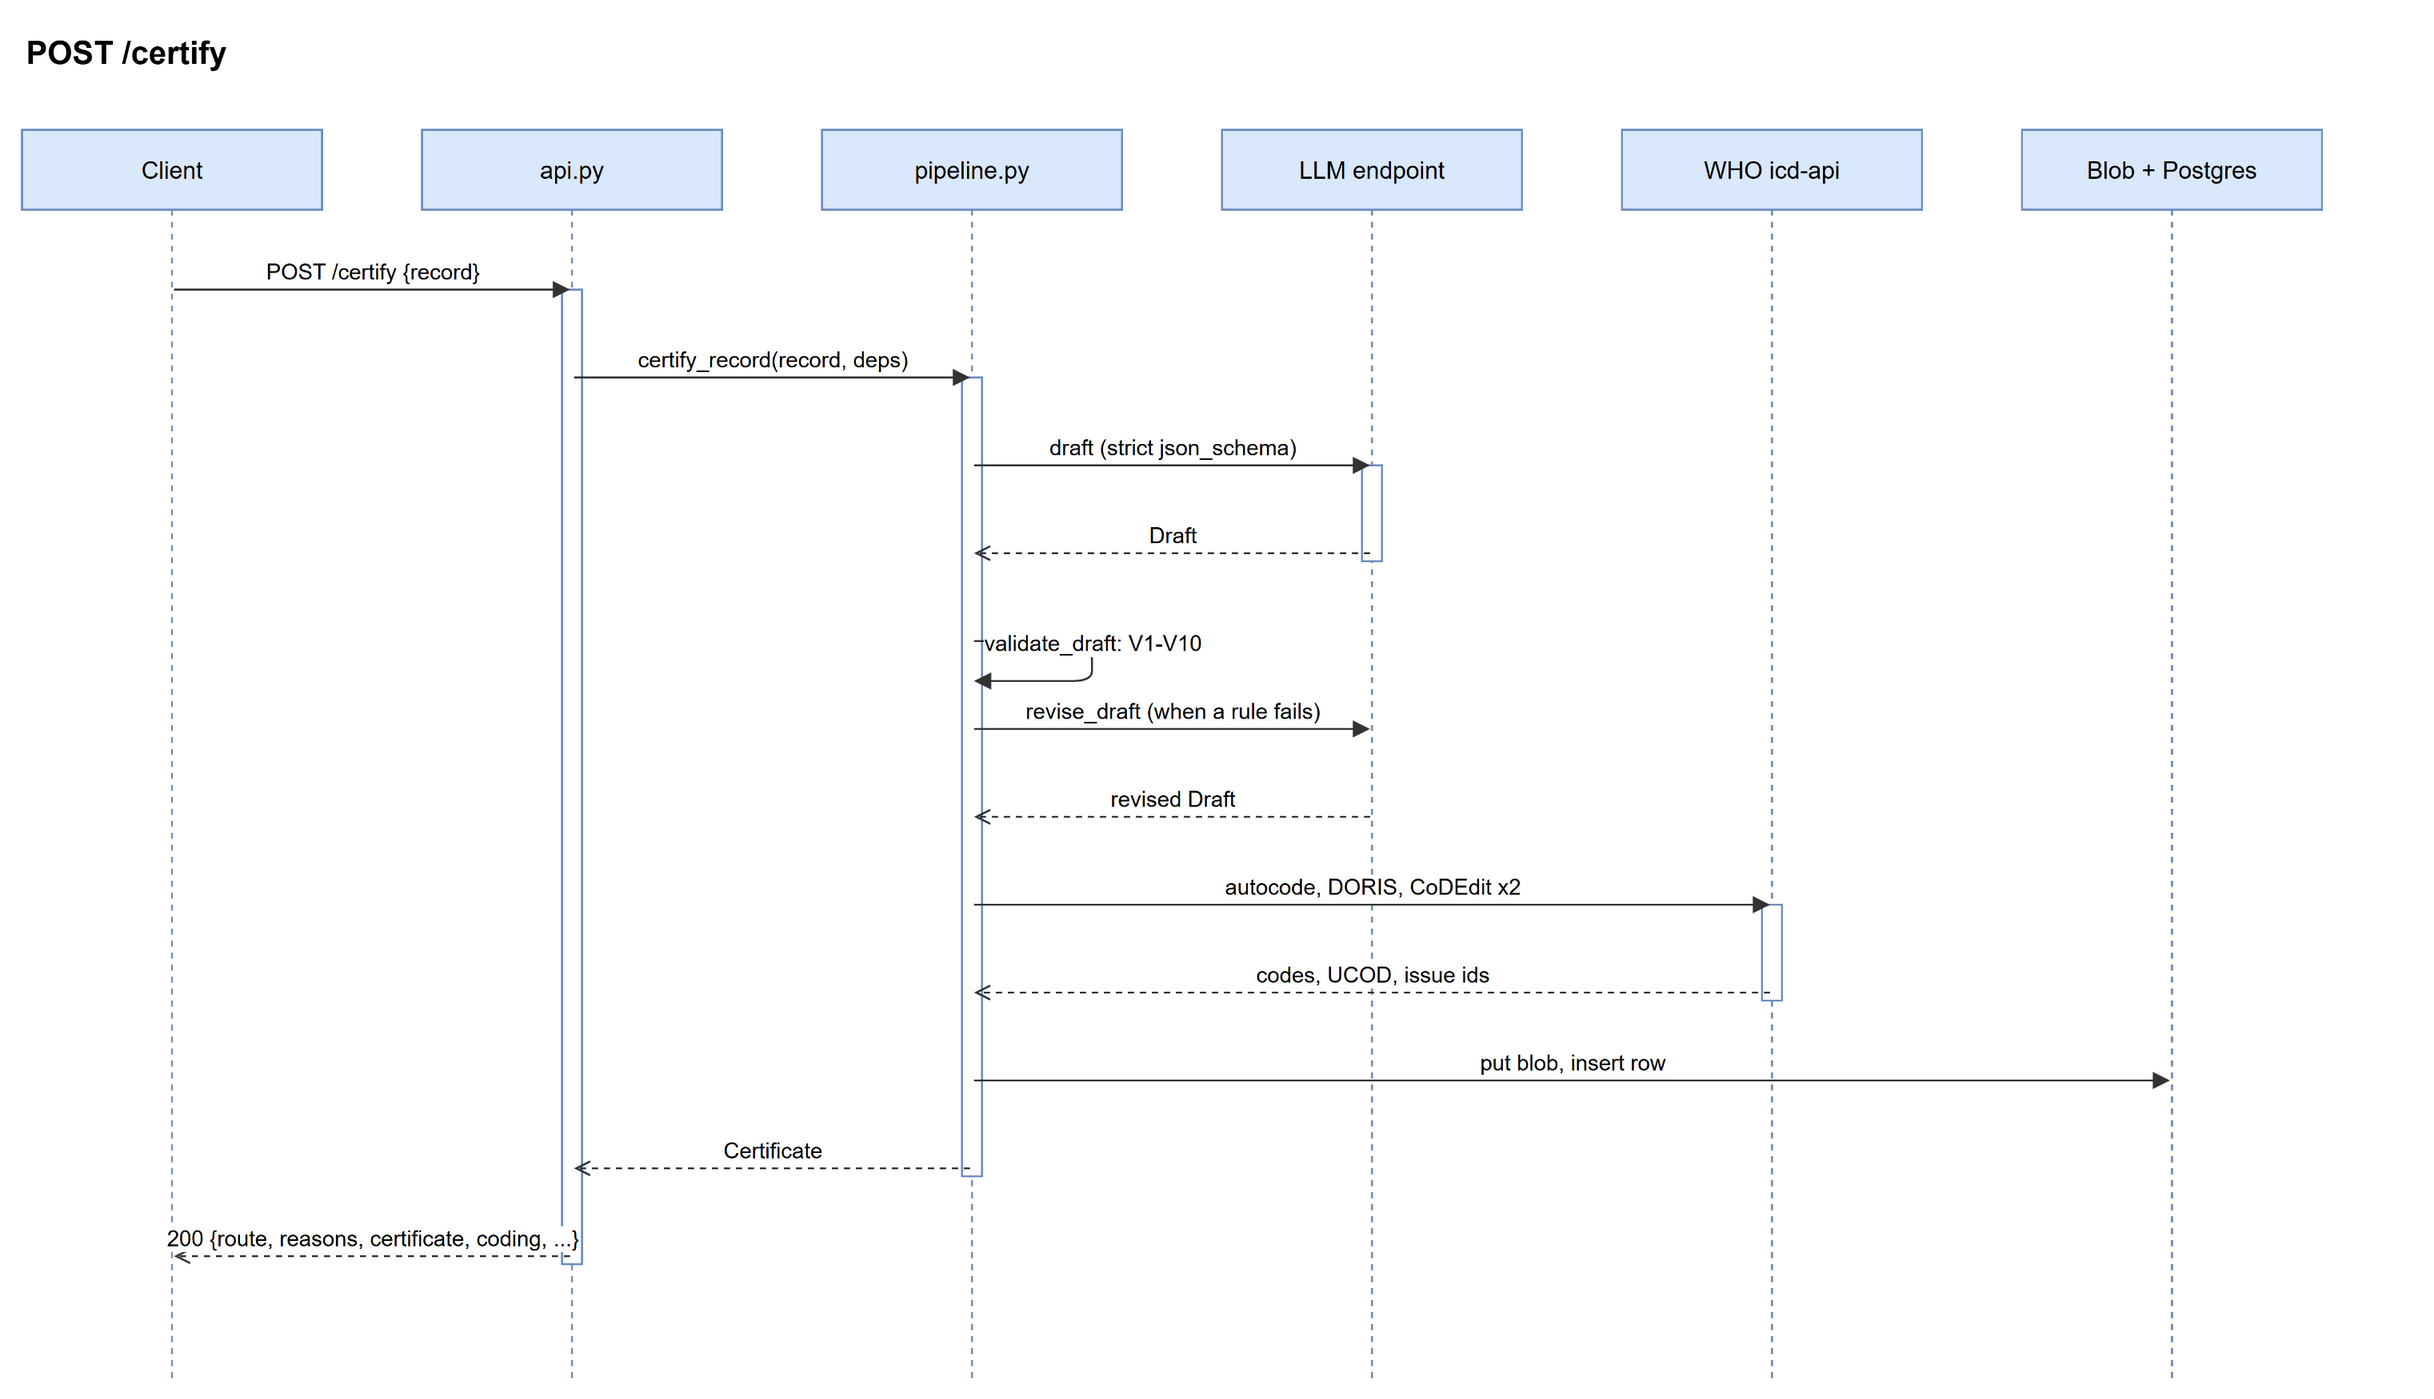

The diagram above was exported from draw.io. Its source (the exported page's mxGraphModel, read from the mxfile embedded in the PNG):
<mxGraphModel>
  <root>
    <mxCell id="0" />
    <mxCell id="1" parent="0" />
    <mxCell id="2" value="Client" style="shape=umlLifeline;perimeter=lifelinePerimeter;whiteSpace=wrap;html=1;container=0;collapsible=0;recursiveResize=0;outlineConnect=0;size=40;fillColor=#dae8fc;strokeColor=#6c8ebf;" vertex="1" parent="1">
      <mxGeometry x="40" y="70" width="150" height="628" as="geometry" />
    </mxCell>
    <mxCell id="3" value="api.py" style="shape=umlLifeline;perimeter=lifelinePerimeter;whiteSpace=wrap;html=1;container=0;collapsible=0;recursiveResize=0;outlineConnect=0;size=40;fillColor=#dae8fc;strokeColor=#6c8ebf;" vertex="1" parent="1">
      <mxGeometry x="240" y="70" width="150" height="628" as="geometry" />
    </mxCell>
    <mxCell id="4" value="pipeline.py" style="shape=umlLifeline;perimeter=lifelinePerimeter;whiteSpace=wrap;html=1;container=0;collapsible=0;recursiveResize=0;outlineConnect=0;size=40;fillColor=#dae8fc;strokeColor=#6c8ebf;" vertex="1" parent="1">
      <mxGeometry x="440" y="70" width="150" height="628" as="geometry" />
    </mxCell>
    <mxCell id="5" value="LLM endpoint" style="shape=umlLifeline;perimeter=lifelinePerimeter;whiteSpace=wrap;html=1;container=0;collapsible=0;recursiveResize=0;outlineConnect=0;size=40;fillColor=#dae8fc;strokeColor=#6c8ebf;" vertex="1" parent="1">
      <mxGeometry x="640" y="70" width="150" height="628" as="geometry" />
    </mxCell>
    <mxCell id="6" value="WHO icd-api" style="shape=umlLifeline;perimeter=lifelinePerimeter;whiteSpace=wrap;html=1;container=0;collapsible=0;recursiveResize=0;outlineConnect=0;size=40;fillColor=#dae8fc;strokeColor=#6c8ebf;" vertex="1" parent="1">
      <mxGeometry x="840" y="70" width="150" height="628" as="geometry" />
    </mxCell>
    <mxCell id="7" value="Blob + Postgres" style="shape=umlLifeline;perimeter=lifelinePerimeter;whiteSpace=wrap;html=1;container=0;collapsible=0;recursiveResize=0;outlineConnect=0;size=40;fillColor=#dae8fc;strokeColor=#6c8ebf;" vertex="1" parent="1">
      <mxGeometry x="1040" y="70" width="150" height="628" as="geometry" />
    </mxCell>
    <mxCell id="8" value="POST /certify" style="text;html=1;fontSize=16;fontStyle=1;" vertex="1" parent="1">
      <mxGeometry x="40" y="15" width="1200" height="30" as="geometry" />
    </mxCell>
    <mxCell id="9" value="" style="html=1;points=[];perimeter=orthogonalPerimeter;fillColor=#ffffff;strokeColor=#6c8ebf;" vertex="1" parent="1">
      <mxGeometry x="310" y="150" width="10" height="488" as="geometry" />
    </mxCell>
    <mxCell id="10" value="" style="html=1;points=[];perimeter=orthogonalPerimeter;fillColor=#ffffff;strokeColor=#6c8ebf;" vertex="1" parent="1">
      <mxGeometry x="510" y="194" width="10" height="400" as="geometry" />
    </mxCell>
    <mxCell id="11" value="" style="html=1;points=[];perimeter=orthogonalPerimeter;fillColor=#ffffff;strokeColor=#6c8ebf;" vertex="1" parent="1">
      <mxGeometry x="710" y="238" width="10" height="48" as="geometry" />
    </mxCell>
    <mxCell id="12" value="" style="html=1;points=[];perimeter=orthogonalPerimeter;fillColor=#ffffff;strokeColor=#6c8ebf;" vertex="1" parent="1">
      <mxGeometry x="910" y="458" width="10" height="48" as="geometry" />
    </mxCell>
    <mxCell id="13" value="" style="strokeColor=none;fillColor=none;" vertex="1" parent="1">
      <mxGeometry x="114" y="149" width="2" height="2" as="geometry" />
    </mxCell>
    <mxCell id="14" value="" style="strokeColor=none;fillColor=none;" vertex="1" parent="1">
      <mxGeometry x="314" y="149" width="2" height="2" as="geometry" />
    </mxCell>
    <mxCell id="15" value="POST /certify {record}" style="edgeStyle=none;html=1;rounded=1;endArrow=block;strokeColor=#333333;verticalAlign=bottom;fontSize=11;" edge="1" parent="1" source="13" target="14">
      <mxGeometry relative="1" as="geometry" />
    </mxCell>
    <mxCell id="16" value="" style="strokeColor=none;fillColor=none;" vertex="1" parent="1">
      <mxGeometry x="314" y="193" width="2" height="2" as="geometry" />
    </mxCell>
    <mxCell id="17" value="" style="strokeColor=none;fillColor=none;" vertex="1" parent="1">
      <mxGeometry x="514" y="193" width="2" height="2" as="geometry" />
    </mxCell>
    <mxCell id="18" value="certify_record(record, deps)" style="edgeStyle=none;html=1;rounded=1;endArrow=block;strokeColor=#333333;verticalAlign=bottom;fontSize=11;" edge="1" parent="1" source="16" target="17">
      <mxGeometry relative="1" as="geometry" />
    </mxCell>
    <mxCell id="19" value="" style="strokeColor=none;fillColor=none;" vertex="1" parent="1">
      <mxGeometry x="514" y="237" width="2" height="2" as="geometry" />
    </mxCell>
    <mxCell id="20" value="" style="strokeColor=none;fillColor=none;" vertex="1" parent="1">
      <mxGeometry x="714" y="237" width="2" height="2" as="geometry" />
    </mxCell>
    <mxCell id="21" value="draft (strict json_schema)" style="edgeStyle=none;html=1;rounded=1;endArrow=block;strokeColor=#333333;verticalAlign=bottom;fontSize=11;" edge="1" parent="1" source="19" target="20">
      <mxGeometry relative="1" as="geometry" />
    </mxCell>
    <mxCell id="22" value="" style="strokeColor=none;fillColor=none;" vertex="1" parent="1">
      <mxGeometry x="714" y="281" width="2" height="2" as="geometry" />
    </mxCell>
    <mxCell id="23" value="" style="strokeColor=none;fillColor=none;" vertex="1" parent="1">
      <mxGeometry x="514" y="281" width="2" height="2" as="geometry" />
    </mxCell>
    <mxCell id="24" value="Draft" style="edgeStyle=none;html=1;rounded=1;endArrow=block;strokeColor=#333333;verticalAlign=bottom;fontSize=11;dashed=1;endArrow=open;" edge="1" parent="1" source="22" target="23">
      <mxGeometry relative="1" as="geometry" />
    </mxCell>
    <mxCell id="25" value="" style="strokeColor=none;fillColor=none;" vertex="1" parent="1">
      <mxGeometry x="514" y="325" width="2" height="2" as="geometry" />
    </mxCell>
    <mxCell id="26" value="" style="strokeColor=none;fillColor=none;" vertex="1" parent="1">
      <mxGeometry x="514" y="345" width="2" height="2" as="geometry" />
    </mxCell>
    <mxCell id="27" value="validate_draft: V1-V10" style="edgeStyle=none;html=1;rounded=1;endArrow=block;strokeColor=#333333;verticalAlign=bottom;fontSize=11;" edge="1" parent="1" source="25" target="26">
      <mxGeometry relative="1" as="geometry">
        <Array as="points">
          <mxPoint x="575" y="326" />
          <mxPoint x="575" y="346" />
        </Array>
      </mxGeometry>
    </mxCell>
    <mxCell id="28" value="" style="strokeColor=none;fillColor=none;" vertex="1" parent="1">
      <mxGeometry x="514" y="369" width="2" height="2" as="geometry" />
    </mxCell>
    <mxCell id="29" value="" style="strokeColor=none;fillColor=none;" vertex="1" parent="1">
      <mxGeometry x="714" y="369" width="2" height="2" as="geometry" />
    </mxCell>
    <mxCell id="30" value="revise_draft (when a rule fails)" style="edgeStyle=none;html=1;rounded=1;endArrow=block;strokeColor=#333333;verticalAlign=bottom;fontSize=11;" edge="1" parent="1" source="28" target="29">
      <mxGeometry relative="1" as="geometry" />
    </mxCell>
    <mxCell id="31" value="" style="strokeColor=none;fillColor=none;" vertex="1" parent="1">
      <mxGeometry x="714" y="413" width="2" height="2" as="geometry" />
    </mxCell>
    <mxCell id="32" value="" style="strokeColor=none;fillColor=none;" vertex="1" parent="1">
      <mxGeometry x="514" y="413" width="2" height="2" as="geometry" />
    </mxCell>
    <mxCell id="33" value="revised Draft" style="edgeStyle=none;html=1;rounded=1;endArrow=block;strokeColor=#333333;verticalAlign=bottom;fontSize=11;dashed=1;endArrow=open;" edge="1" parent="1" source="31" target="32">
      <mxGeometry relative="1" as="geometry" />
    </mxCell>
    <mxCell id="34" value="" style="strokeColor=none;fillColor=none;" vertex="1" parent="1">
      <mxGeometry x="514" y="457" width="2" height="2" as="geometry" />
    </mxCell>
    <mxCell id="35" value="" style="strokeColor=none;fillColor=none;" vertex="1" parent="1">
      <mxGeometry x="914" y="457" width="2" height="2" as="geometry" />
    </mxCell>
    <mxCell id="36" value="autocode, DORIS, CoDEdit x2" style="edgeStyle=none;html=1;rounded=1;endArrow=block;strokeColor=#333333;verticalAlign=bottom;fontSize=11;" edge="1" parent="1" source="34" target="35">
      <mxGeometry relative="1" as="geometry" />
    </mxCell>
    <mxCell id="37" value="" style="strokeColor=none;fillColor=none;" vertex="1" parent="1">
      <mxGeometry x="914" y="501" width="2" height="2" as="geometry" />
    </mxCell>
    <mxCell id="38" value="" style="strokeColor=none;fillColor=none;" vertex="1" parent="1">
      <mxGeometry x="514" y="501" width="2" height="2" as="geometry" />
    </mxCell>
    <mxCell id="39" value="codes, UCOD, issue ids" style="edgeStyle=none;html=1;rounded=1;endArrow=block;strokeColor=#333333;verticalAlign=bottom;fontSize=11;dashed=1;endArrow=open;" edge="1" parent="1" source="37" target="38">
      <mxGeometry relative="1" as="geometry" />
    </mxCell>
    <mxCell id="40" value="" style="strokeColor=none;fillColor=none;" vertex="1" parent="1">
      <mxGeometry x="514" y="545" width="2" height="2" as="geometry" />
    </mxCell>
    <mxCell id="41" value="" style="strokeColor=none;fillColor=none;" vertex="1" parent="1">
      <mxGeometry x="1114" y="545" width="2" height="2" as="geometry" />
    </mxCell>
    <mxCell id="42" value="put blob, insert row" style="edgeStyle=none;html=1;rounded=1;endArrow=block;strokeColor=#333333;verticalAlign=bottom;fontSize=11;" edge="1" parent="1" source="40" target="41">
      <mxGeometry relative="1" as="geometry" />
    </mxCell>
    <mxCell id="43" value="" style="strokeColor=none;fillColor=none;" vertex="1" parent="1">
      <mxGeometry x="514" y="589" width="2" height="2" as="geometry" />
    </mxCell>
    <mxCell id="44" value="" style="strokeColor=none;fillColor=none;" vertex="1" parent="1">
      <mxGeometry x="314" y="589" width="2" height="2" as="geometry" />
    </mxCell>
    <mxCell id="45" value="Certificate" style="edgeStyle=none;html=1;rounded=1;endArrow=block;strokeColor=#333333;verticalAlign=bottom;fontSize=11;dashed=1;endArrow=open;" edge="1" parent="1" source="43" target="44">
      <mxGeometry relative="1" as="geometry" />
    </mxCell>
    <mxCell id="46" value="" style="strokeColor=none;fillColor=none;" vertex="1" parent="1">
      <mxGeometry x="314" y="633" width="2" height="2" as="geometry" />
    </mxCell>
    <mxCell id="47" value="" style="strokeColor=none;fillColor=none;" vertex="1" parent="1">
      <mxGeometry x="114" y="633" width="2" height="2" as="geometry" />
    </mxCell>
    <mxCell id="48" value="200 {route, reasons, certificate, coding, ...}" style="edgeStyle=none;html=1;rounded=1;endArrow=block;strokeColor=#333333;verticalAlign=bottom;fontSize=11;dashed=1;endArrow=open;" edge="1" parent="1" source="46" target="47">
      <mxGeometry relative="1" as="geometry" />
    </mxCell>
  </root>
</mxGraphModel>